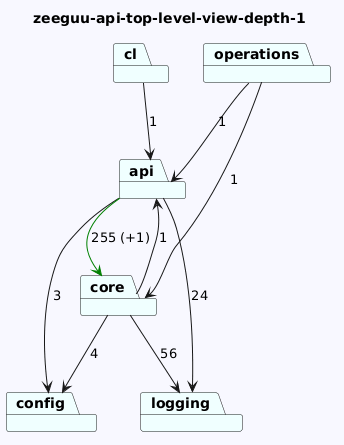

The diagram above was rendered by PlantUML. Its source (embedded in the PNG):
@startuml
skinparam backgroundColor GhostWhite
title zeeguu-api-top-level-view-depth-1
package "logging" #Azure
package "operations" #Azure
package "api" #Azure
package "cl" #Azure
package "config" #Azure
package "core" #Azure

"operations"-->"api"  : 1
"operations"-->"core"  : 1
"api"-->"config"  : 3
"api"-->"logging"  : 24
"api"-->"core" #Green : 255 (+1)
"cl"-->"api"  : 1

"core"-->"logging"  : 56
"core"-->"api"  : 1
"core"-->"config"  : 4
@enduml